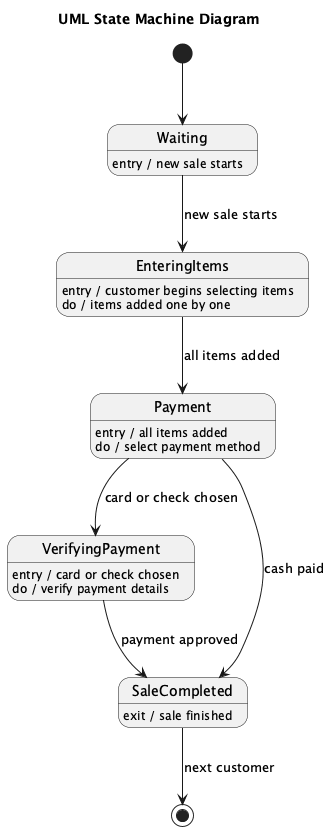

The diagram above was rendered by PlantUML. Its source (embedded in the PNG):
@startuml
title UML State Machine Diagram

[*] --> Waiting

state Waiting <<initial>>
Waiting : entry / new sale starts

state EnteringItems
EnteringItems : entry / customer begins selecting items
EnteringItems : do / items added one by one

state Payment
Payment : entry / all items added
Payment : do / select payment method

state VerifyingPayment
VerifyingPayment : entry / card or check chosen
VerifyingPayment : do / verify payment details

state SaleCompleted <<final>>
SaleCompleted : exit / sale finished

Waiting --> EnteringItems : new sale starts

EnteringItems --> Payment : all items added

Payment --> SaleCompleted : cash paid
Payment --> VerifyingPayment : card or check chosen

VerifyingPayment --> SaleCompleted : payment approved

SaleCompleted --> [*] : next customer

@enduml